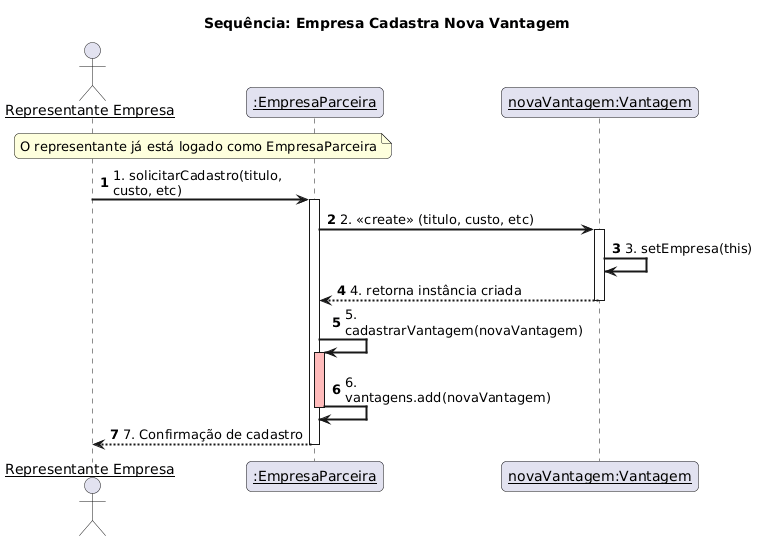

The diagram above was rendered by PlantUML. Its source (embedded in the PNG):
@startuml
title Sequência: Empresa Cadastra Nova Vantagem

skinparam sequenceArrowThickness 2
skinparam roundcorner 10
skinparam maxmessagesize 200
skinparam sequenceParticipant underline
autonumber

actor "Representante Empresa" as User
participant ":EmpresaParceira" as Empresa
participant "novaVantagem:Vantagem" as Vantagem

note over User, Empresa: O representante já está logado como EmpresaParceira

' O usuário inicia a ação enviando os dados
User -> Empresa: 1. solicitarCadastro(titulo, custo, etc)
activate Empresa

    ' A Empresa cria o objeto Vantagem
    Empresa -> Vantagem: 2. <<create>> (titulo, custo, etc)
    activate Vantagem
    
    ' O objeto Vantagem armazena quem é seu dono
    Vantagem -> Vantagem: 3. setEmpresa(this)
    
    Vantagem --> Empresa: 4. retorna instância criada
    deactivate Vantagem

    ' A Empresa chama seu próprio método conforme diagrama de classes original
    Empresa -> Empresa: 5. cadastrarVantagem(novaVantagem)
    activate Empresa #FFBBBB
    
        ' Adiciona à lista interna definida no diagrama (vantagens: List<Vantagem>)
        Empresa -> Empresa: 6. vantagens.add(novaVantagem)
        
    deactivate Empresa

Empresa --> User: 7. Confirmação de cadastro
deactivate Empresa
@enduml